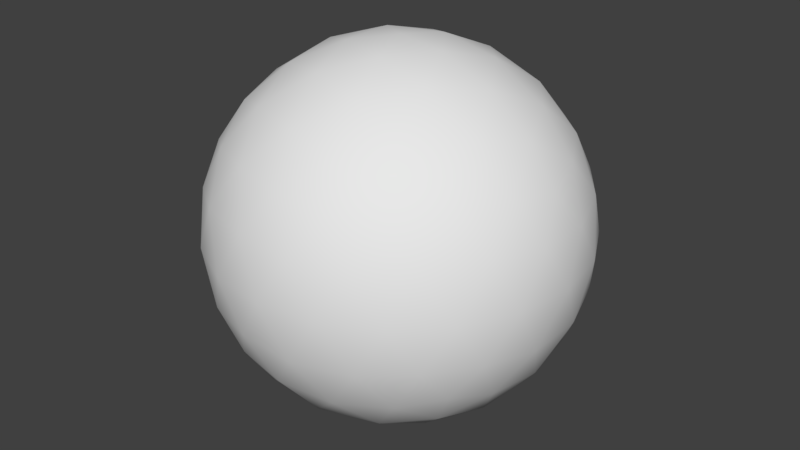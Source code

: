 # Source: invertedSphere.blend  (saved by Blender 2.79.0; exported with 4.5.12 LTS)
import bpy
from mathutils import Matrix  # noqa: F401  (used for matrix-valued properties, if any)

bpy.ops.wm.read_factory_settings(use_empty=True)
scene = bpy.context.scene
scene.name = 'Scene'

# ---- collections
col_collection_1 = bpy.data.collections.new('Collection 1'); scene.collection.children.link(col_collection_1)

# ---- world
world_world = bpy.data.worlds.new('World'); scene.world = world_world
world_world.color = (0.05088, 0.05088, 0.05088)
world_world.use_sun_shadow = False
world_world.sun_shadow_jitter_overblur = 0.0
world_world.cycles.sampling_method = 'MANUAL'

# ---- meshes
me_icosphere = bpy.data.meshes.new('Icosphere')
me_icosphere.from_pydata([(0.0, 0.0, -1.0), (0.7236, -0.5257, -0.4472), (-0.2764, -0.8506, -0.4472), (-0.8944, 0.0, -0.4472), (-0.2764, 0.8506, -0.4472), (0.7236, 0.5257, -0.4472), (0.2764, -0.8506, 0.4472), (-0.7236, -0.5257, 0.4472), (-0.7236, 0.5257, 0.4472), (0.2764, 0.8506, 0.4472), (0.8944, 0.0, 0.4472), (0.0, 0.0, 1.0), (-0.2328, -0.7166, -0.6575), (-0.1625, -0.5, -0.8507), (-0.07761, -0.2389, -0.9679), (0.2032, -0.1476, -0.9679), (0.4253, -0.309, -0.8507), (0.6095, -0.4429, -0.6575), (0.5319, -0.6817, -0.5023), (0.2629, -0.809, -0.5257), (-0.02964, -0.8642, -0.5023), (0.8127, 0.2952, -0.5023), (0.8506, 0.0, -0.5257), (0.8127, -0.2952, -0.5023), (0.2032, 0.1476, -0.9679), (0.4253, 0.309, -0.8507), (0.6095, 0.4429, -0.6575), (-0.7534, 0.0, -0.6575), (-0.5257, 0.0, -0.8507), (-0.2511, 0.0, -0.9679), (-0.484, -0.7166, -0.5023), (-0.6882, -0.5, -0.5257), (-0.8311, -0.2389, -0.5023), (-0.2328, 0.7166, -0.6575), (-0.1625, 0.5, -0.8507), (-0.07761, 0.2389, -0.9679), (-0.8311, 0.2389, -0.5023), (-0.6882, 0.5, -0.5257), (-0.484, 0.7166, -0.5023), (-0.02964, 0.8642, -0.5023), (0.2629, 0.809, -0.5257), (0.5319, 0.6817, -0.5023), (0.9566, -0.1476, 0.2511), (0.9511, -0.309, -1.752e-08), (0.8607, -0.4429, -0.2512), (0.8607, 0.4429, -0.2512), (0.9511, 0.309, 1.752e-08), (0.9566, 0.1476, 0.2511), (0.1552, -0.9554, 0.2512), (0.0, -1.0, -1.752e-08), (-0.1552, -0.9554, -0.2512), (0.6872, -0.6817, -0.2512), (0.5878, -0.809, 1.752e-08), (0.436, -0.8642, 0.2512), (-0.8607, -0.4429, 0.2512), (-0.9511, -0.309, -1.752e-08), (-0.9566, -0.1476, -0.2511), (-0.436, -0.8642, -0.2512), (-0.5878, -0.809, 1.752e-08), (-0.6872, -0.6817, 0.2512), (-0.6872, 0.6817, 0.2512), (-0.5878, 0.809, -1.752e-08), (-0.436, 0.8642, -0.2512), (-0.9566, 0.1476, -0.2511), (-0.9511, 0.309, 1.752e-08), (-0.8607, 0.4429, 0.2512), (0.436, 0.8642, 0.2512), (0.5878, 0.809, -1.752e-08), (0.6872, 0.6817, -0.2512), (-0.1552, 0.9554, -0.2512), (0.0, 1.0, 1.752e-08), (0.1552, 0.9554, 0.2512), (0.8311, -0.2389, 0.5023), (0.6882, -0.5, 0.5257), (0.484, -0.7166, 0.5023), (0.02964, -0.8642, 0.5023), (-0.2629, -0.809, 0.5257), (-0.5319, -0.6817, 0.5023), (-0.8127, -0.2952, 0.5023), (-0.8506, 0.0, 0.5257), (-0.8127, 0.2952, 0.5023), (-0.5319, 0.6817, 0.5023), (-0.2629, 0.809, 0.5257), (0.02964, 0.8642, 0.5023), (0.484, 0.7166, 0.5023), (0.6882, 0.5, 0.5257), (0.8311, 0.2389, 0.5023), (0.07761, -0.2389, 0.9679), (0.1625, -0.5, 0.8507), (0.2328, -0.7166, 0.6575), (0.7534, 0.0, 0.6575), (0.5257, 0.0, 0.8507), (0.2511, 0.0, 0.9679), (-0.2032, -0.1476, 0.9679), (-0.4253, -0.309, 0.8507), (-0.6095, -0.4429, 0.6575), (-0.2032, 0.1476, 0.9679), (-0.4253, 0.309, 0.8507), (-0.6095, 0.4429, 0.6575), (0.07761, 0.2389, 0.9679), (0.1625, 0.5, 0.8507), (0.2328, 0.7166, 0.6575), (0.3618, 0.2629, 0.8944), (0.6382, 0.2629, 0.7236), (0.4472, 0.5257, 0.7236), (-0.1382, 0.4253, 0.8944), (-0.05279, 0.6882, 0.7236), (-0.3618, 0.5878, 0.7236), (-0.4472, 0.0, 0.8944), (-0.6708, 0.1625, 0.7236), (-0.6708, -0.1625, 0.7236), (-0.1382, -0.4253, 0.8944), (-0.3618, -0.5878, 0.7236), (-0.05279, -0.6882, 0.7236), (0.3618, -0.2629, 0.8944), (0.4472, -0.5257, 0.7236), (0.6382, -0.2629, 0.7236), (0.8618, 0.4253, 0.2764), (0.809, 0.5878, 0.0), (0.6708, 0.6882, 0.2764), (-0.1382, 0.9511, 0.2764), (-0.309, 0.9511, -4.92e-07), (-0.4472, 0.8506, 0.2764), (-0.9472, 0.1625, 0.2764), (-1.0, -3.608e-07, 6.232e-07), (-0.9472, -0.1625, 0.2764), (-0.4472, -0.8506, 0.2764), (-0.309, -0.9511, -7.872e-07), (-0.1382, -0.9511, 0.2764), (0.6708, -0.6882, 0.2764), (0.809, -0.5878, -1.902e-06), (0.8618, -0.4253, 0.2764), (0.309, 0.9511, -2.615e-14), (0.4472, 0.8506, -0.2764), (0.1382, 0.9511, -0.2764), (-0.809, 0.5878, -7.845e-14), (-0.6708, 0.6882, -0.2764), (-0.8618, 0.4253, -0.2764), (-0.809, -0.5878, 8.031e-14), (-0.8618, -0.4253, -0.2764), (-0.6708, -0.6882, -0.2764), (0.309, -0.9511, 2.802e-14), (0.1382, -0.9511, -0.2764), (0.4472, -0.8506, -0.2764), (1.0, 0.0, 0.0), (0.9472, -0.1625, -0.2764), (0.9472, 0.1625, -0.2764), (0.3618, 0.5878, -0.7236), (0.1382, 0.4253, -0.8944), (0.05279, 0.6882, -0.7236), (-0.4472, 0.5257, -0.7236), (-0.3618, 0.2629, -0.8944), (-0.6382, 0.2629, -0.7236), (-0.6382, -0.2629, -0.7236), (-0.3618, -0.2629, -0.8944), (-0.4472, -0.5257, -0.7236), (0.6708, 0.1625, -0.7236), (0.6708, -0.1625, -0.7236), (0.4472, -7.38e-07, -0.8944), (0.05279, -0.6882, -0.7236), (0.1382, -0.4253, -0.8944), (0.3618, -0.5878, -0.7236)], [], [(0, 14, 15), (1, 23, 17), (0, 29, 14), (0, 35, 29), (0, 24, 35), (1, 44, 23), (2, 50, 20), (3, 56, 32), (4, 62, 38), (5, 68, 41), (1, 51, 44), (2, 57, 50), (3, 63, 56), (4, 69, 62), (5, 45, 68), (6, 89, 74), (7, 95, 77), (8, 98, 80), (9, 101, 83), (10, 90, 86), (92, 11, 99), (91, 92, 102), (90, 91, 103), (92, 99, 102), (102, 99, 100), (91, 102, 103), (103, 102, 104), (102, 100, 104), (104, 100, 101), (90, 103, 86), (86, 103, 85), (103, 104, 85), (85, 104, 84), (104, 101, 84), (84, 101, 9), (99, 11, 96), (100, 99, 105), (101, 100, 106), (99, 96, 105), (105, 96, 97), (100, 105, 106), (106, 105, 107), (105, 97, 107), (107, 97, 98), (101, 106, 83), (83, 106, 82), (106, 107, 82), (82, 107, 81), (107, 98, 81), (81, 98, 8), (96, 11, 93), (97, 96, 108), (98, 97, 109), (96, 93, 108), (108, 93, 94), (97, 108, 109), (109, 108, 110), (108, 94, 110), (110, 94, 95), (98, 109, 80), (80, 109, 79), (109, 110, 79), (79, 110, 78), (110, 95, 78), (78, 95, 7), (93, 11, 87), (94, 93, 111), (95, 94, 112), (93, 87, 111), (111, 87, 88), (94, 111, 112), (112, 111, 113), (111, 88, 113), (113, 88, 89), (95, 112, 77), (77, 112, 76), (112, 113, 76), (76, 113, 75), (113, 89, 75), (75, 89, 6), (87, 11, 92), (88, 87, 114), (89, 88, 115), (87, 92, 114), (114, 92, 91), (88, 114, 115), (115, 114, 116), (114, 91, 116), (116, 91, 90), (89, 115, 74), (74, 115, 73), (115, 116, 73), (73, 116, 72), (116, 90, 72), (72, 90, 10), (47, 10, 86), (46, 47, 117), (45, 46, 118), (47, 86, 117), (117, 86, 85), (46, 117, 118), (118, 117, 119), (117, 85, 119), (119, 85, 84), (45, 118, 68), (68, 118, 67), (118, 119, 67), (67, 119, 66), (119, 84, 66), (66, 84, 9), (71, 9, 83), (70, 71, 120), (69, 70, 121), (71, 83, 120), (120, 83, 82), (70, 120, 121), (121, 120, 122), (120, 82, 122), (122, 82, 81), (69, 121, 62), (62, 121, 61), (121, 122, 61), (61, 122, 60), (122, 81, 60), (60, 81, 8), (65, 8, 80), (64, 65, 123), (63, 64, 124), (65, 80, 123), (123, 80, 79), (64, 123, 124), (124, 123, 125), (123, 79, 125), (125, 79, 78), (63, 124, 56), (56, 124, 55), (124, 125, 55), (55, 125, 54), (125, 78, 54), (54, 78, 7), (59, 7, 77), (58, 59, 126), (57, 58, 127), (59, 77, 126), (126, 77, 76), (58, 126, 127), (127, 126, 128), (126, 76, 128), (128, 76, 75), (57, 127, 50), (50, 127, 49), (127, 128, 49), (49, 128, 48), (128, 75, 48), (48, 75, 6), (53, 6, 74), (52, 53, 129), (51, 52, 130), (53, 74, 129), (129, 74, 73), (52, 129, 130), (130, 129, 131), (129, 73, 131), (131, 73, 72), (51, 130, 44), (44, 130, 43), (130, 131, 43), (43, 131, 42), (131, 72, 42), (42, 72, 10), (66, 9, 71), (67, 66, 132), (68, 67, 133), (66, 71, 132), (132, 71, 70), (67, 132, 133), (133, 132, 134), (132, 70, 134), (134, 70, 69), (68, 133, 41), (41, 133, 40), (133, 134, 40), (40, 134, 39), (134, 69, 39), (39, 69, 4), (60, 8, 65), (61, 60, 135), (62, 61, 136), (60, 65, 135), (135, 65, 64), (61, 135, 136), (136, 135, 137), (135, 64, 137), (137, 64, 63), (62, 136, 38), (38, 136, 37), (136, 137, 37), (37, 137, 36), (137, 63, 36), (36, 63, 3), (54, 7, 59), (55, 54, 138), (56, 55, 139), (54, 59, 138), (138, 59, 58), (55, 138, 139), (139, 138, 140), (138, 58, 140), (140, 58, 57), (56, 139, 32), (32, 139, 31), (139, 140, 31), (31, 140, 30), (140, 57, 30), (30, 57, 2), (48, 6, 53), (49, 48, 141), (50, 49, 142), (48, 53, 141), (141, 53, 52), (49, 141, 142), (142, 141, 143), (141, 52, 143), (143, 52, 51), (50, 142, 20), (20, 142, 19), (142, 143, 19), (19, 143, 18), (143, 51, 18), (18, 51, 1), (42, 10, 47), (43, 42, 144), (44, 43, 145), (42, 47, 144), (144, 47, 46), (43, 144, 145), (145, 144, 146), (144, 46, 146), (146, 46, 45), (44, 145, 23), (23, 145, 22), (145, 146, 22), (22, 146, 21), (146, 45, 21), (21, 45, 5), (26, 5, 41), (25, 26, 147), (24, 25, 148), (26, 41, 147), (147, 41, 40), (25, 147, 148), (148, 147, 149), (147, 40, 149), (149, 40, 39), (24, 148, 35), (35, 148, 34), (148, 149, 34), (34, 149, 33), (149, 39, 33), (33, 39, 4), (33, 4, 38), (34, 33, 150), (35, 34, 151), (33, 38, 150), (150, 38, 37), (34, 150, 151), (151, 150, 152), (150, 37, 152), (152, 37, 36), (35, 151, 29), (29, 151, 28), (151, 152, 28), (28, 152, 27), (152, 36, 27), (27, 36, 3), (27, 3, 32), (28, 27, 153), (29, 28, 154), (27, 32, 153), (153, 32, 31), (28, 153, 154), (154, 153, 155), (153, 31, 155), (155, 31, 30), (29, 154, 14), (14, 154, 13), (154, 155, 13), (13, 155, 12), (155, 30, 12), (12, 30, 2), (21, 5, 26), (22, 21, 156), (23, 22, 157), (21, 26, 156), (156, 26, 25), (22, 156, 157), (157, 156, 158), (156, 25, 158), (158, 25, 24), (23, 157, 17), (17, 157, 16), (157, 158, 16), (16, 158, 15), (158, 24, 15), (15, 24, 0), (12, 2, 20), (13, 12, 159), (14, 13, 160), (12, 20, 159), (159, 20, 19), (13, 159, 160), (160, 159, 161), (159, 19, 161), (161, 19, 18), (14, 160, 15), (15, 160, 16), (160, 161, 16), (16, 161, 17), (161, 18, 17), (17, 18, 1)])
me_icosphere.polygons.foreach_set('use_smooth', [True] * 320)
_uv = me_icosphere.uv_layers.new(name='UVMap')
_uv.uv.foreach_set('vector', [0.8846, 0.5362, 0.9327, 0.5545, 0.8794, 0.59, 0.5374, 0.5915, 0.5794, 0.6166, 0.5187, 0.6392, 0.8846, 0.5362, 0.9172, 0.4929, 0.9327, 0.5545, 0.8846, 0.5362, 0.8542, 0.4903, 0.9172, 0.4929, 0.8846, 0.5362, 0.8309, 0.5503, 0.8542, 0.4903, 0.5374, 0.5915, 0.58, 0.5561, 0.5794, 0.6166, 0.6535, 0.2022, 0.6769, 0.1547, 0.6918, 0.2129, 0.4288, 0.2583, 0.4347, 0.2078, 0.4801, 0.2539, 0.2157, 0.381, 0.1968, 0.4231, 0.16, 0.3788, 0.1461, 0.3042, 0.1874, 0.2739, 0.1949, 0.3259, 0.5374, 0.5915, 0.5196, 0.5414, 0.58, 0.5561, 0.6535, 0.2022, 0.624, 0.1606, 0.6769, 0.1547, 0.4288, 0.2583, 0.3854, 0.2274, 0.4347, 0.2078, 0.2157, 0.381, 0.2581, 0.4154, 0.1968, 0.4231, 0.1461, 0.3042, 0.1243, 0.2581, 0.1874, 0.2739, 0.4537, 0.381, 0.4709, 0.3436, 0.5094, 0.3788, 1.0, 0.9061, 0.9594, 0.9022, 0.9965, 0.8537, 0.132, 0.5915, 0.1507, 0.6392, 0.08999, 0.6166, 0.3077, 0.14, 0.3023, 0.08745, 0.3459, 0.1293, 0.0829, 0.08392, 0.1129, 0.04021, 0.1342, 0.08832, 0.7522, 0.8218, 0.7848, 0.8651, 0.7367, 0.8834, 0.7211, 0.7727, 0.7522, 0.8218, 0.6979, 0.8368, 0.1129, 0.04021, 0.1537, 0.0, 0.1758, 0.04389, 0.7522, 0.8218, 0.7367, 0.8834, 0.6979, 0.8368, 0.6979, 0.8368, 0.7367, 0.8834, 0.6885, 0.9017, 0.7211, 0.7727, 0.6979, 0.8368, 0.6694, 0.7863, 0.1758, 0.04389, 0.2218, 0.008271, 0.2452, 0.06122, 0.2218, 0.008271, 0.2858, 0.03296, 0.2452, 0.06122, 0.2452, 0.06122, 0.2858, 0.03296, 0.3023, 0.08745, 0.1129, 0.04021, 0.1758, 0.04389, 0.1342, 0.08832, 0.1342, 0.08832, 0.1758, 0.04389, 0.1982, 0.1007, 0.1758, 0.04389, 0.2452, 0.06122, 0.1982, 0.1007, 0.1982, 0.1007, 0.2452, 0.06122, 0.2604, 0.1198, 0.2452, 0.06122, 0.3023, 0.08745, 0.2604, 0.1198, 0.2604, 0.1198, 0.3023, 0.08745, 0.3077, 0.14, 0.7367, 0.8834, 0.7848, 0.8651, 0.79, 0.9189, 0.6885, 0.9017, 0.7367, 0.8834, 0.7395, 0.9436, 0.3023, 0.08745, 0.2858, 0.03296, 0.3393, 0.07166, 0.7367, 0.8834, 0.79, 0.9189, 0.7395, 0.9436, 0.7395, 0.9436, 0.79, 0.9189, 0.8002, 0.9759, 0.6885, 0.9017, 0.7395, 0.9436, 0.6939, 0.961, 0.2829, 0.6342, 0.2422, 0.6853, 0.2154, 0.6427, 0.7395, 0.9436, 0.8002, 0.9759, 0.7526, 1.0, 0.2154, 0.6427, 0.1749, 0.6853, 0.1507, 0.6392, 0.3347, 0.6158, 0.2829, 0.6342, 0.3103, 0.5771, 0.3103, 0.5771, 0.2829, 0.6342, 0.2523, 0.588, 0.2829, 0.6342, 0.2154, 0.6427, 0.2523, 0.588, 0.2523, 0.588, 0.2154, 0.6427, 0.1876, 0.5927, 0.2154, 0.6427, 0.1507, 0.6392, 0.1876, 0.5927, 0.1876, 0.5927, 0.1507, 0.6392, 0.132, 0.5915, 0.79, 0.9189, 0.7848, 0.8651, 0.8385, 0.8792, 0.8002, 0.9759, 0.79, 0.9189, 0.8516, 0.939, 0.1507, 0.6392, 0.1749, 0.6853, 0.1079, 0.669, 0.79, 0.9189, 0.8385, 0.8792, 0.8516, 0.939, 0.8516, 0.939, 0.8385, 0.8792, 0.9018, 0.8928, 0.8002, 0.9759, 0.8516, 0.939, 0.8647, 0.9953, 0.8647, 0.9953, 0.8516, 0.939, 0.9181, 0.9516, 0.8516, 0.939, 0.9018, 0.8928, 0.9181, 0.9516, 0.9181, 0.9516, 0.9018, 0.8928, 0.9594, 0.9022, 0.1507, 0.6392, 0.1079, 0.669, 0.08999, 0.6166, 0.08999, 0.6166, 0.1079, 0.669, 0.04787, 0.638, 0.8647, 0.9953, 0.9181, 0.9516, 0.9267, 1.0, 0.9267, 1.0, 0.9181, 0.9516, 0.9713, 0.9534, 0.9181, 0.9516, 0.9594, 0.9022, 0.9713, 0.9534, 0.4386, 0.04185, 0.4823, 0.0, 0.492, 0.03803, 0.8385, 0.8792, 0.7848, 0.8651, 0.8152, 0.8192, 0.9018, 0.8928, 0.8385, 0.8792, 0.8793, 0.8293, 0.9594, 0.9022, 0.9018, 0.8928, 0.9458, 0.8419, 0.8385, 0.8792, 0.8152, 0.8192, 0.8793, 0.8293, 0.8793, 0.8293, 0.8152, 0.8192, 0.8529, 0.7672, 0.9018, 0.8928, 0.8793, 0.8293, 0.9458, 0.8419, 0.9458, 0.8419, 0.8793, 0.8293, 0.9201, 0.7759, 0.8793, 0.8293, 0.8529, 0.7672, 0.9201, 0.7759, 0.9201, 0.7759, 0.8529, 0.7672, 0.8893, 0.7221, 0.9594, 0.9022, 0.9458, 0.8419, 0.9965, 0.8537, 0.9965, 0.8537, 0.9458, 0.8419, 0.9794, 0.7913, 0.9458, 0.8419, 0.9201, 0.7759, 0.9794, 0.7913, 0.9794, 0.7913, 0.9201, 0.7759, 0.9498, 0.7336, 0.9201, 0.7759, 0.8893, 0.7221, 0.9498, 0.7336, 0.9498, 0.7336, 0.8893, 0.7221, 0.9168, 0.6924, 0.8152, 0.8192, 0.7848, 0.8651, 0.7522, 0.8218, 0.8529, 0.7672, 0.8152, 0.8192, 0.7843, 0.7661, 0.8893, 0.7221, 0.8529, 0.7672, 0.8251, 0.7127, 0.8152, 0.8192, 0.7522, 0.8218, 0.7843, 0.7661, 0.7843, 0.7661, 0.7522, 0.8218, 0.7211, 0.7727, 0.8529, 0.7672, 0.7843, 0.7661, 0.8251, 0.7127, 0.8251, 0.7127, 0.7843, 0.7661, 0.7558, 0.7156, 0.7843, 0.7661, 0.7211, 0.7727, 0.7558, 0.7156, 0.7558, 0.7156, 0.7211, 0.7727, 0.7005, 0.73, 0.8893, 0.7221, 0.8251, 0.7127, 0.8635, 0.6762, 0.5094, 0.3788, 0.5353, 0.3422, 0.5735, 0.3877, 0.8251, 0.7127, 0.7558, 0.7156, 0.7987, 0.6711, 0.7987, 0.6711, 0.7558, 0.7156, 0.7375, 0.6815, 0.08797, 0.00896, 0.1129, 0.04021, 0.05442, 0.05658, 0.05442, 0.05658, 0.1129, 0.04021, 0.0829, 0.08392, 0.08883, 0.1344, 0.0829, 0.08392, 0.1342, 0.08832, 0.1032, 0.1972, 0.08883, 0.1344, 0.1492, 0.1476, 0.1243, 0.2581, 0.1032, 0.1972, 0.1688, 0.2156, 0.08883, 0.1344, 0.1342, 0.08832, 0.1492, 0.1476, 0.1492, 0.1476, 0.1342, 0.08832, 0.1982, 0.1007, 0.1032, 0.1972, 0.1492, 0.1476, 0.1688, 0.2156, 0.1688, 0.2156, 0.1492, 0.1476, 0.2187, 0.1649, 0.1492, 0.1476, 0.1982, 0.1007, 0.2187, 0.1649, 0.2187, 0.1649, 0.1982, 0.1007, 0.2604, 0.1198, 0.1243, 0.2581, 0.1688, 0.2156, 0.1874, 0.2739, 0.1874, 0.2739, 0.1688, 0.2156, 0.2353, 0.2302, 0.1688, 0.2156, 0.2187, 0.1649, 0.2353, 0.2302, 0.2353, 0.2302, 0.2187, 0.1649, 0.2782, 0.1817, 0.2187, 0.1649, 0.2604, 0.1198, 0.2782, 0.1817, 0.2782, 0.1817, 0.2604, 0.1198, 0.3077, 0.14, 0.331, 0.1875, 0.3077, 0.14, 0.3459, 0.1293, 0.3015, 0.4643, 0.3338, 0.518, 0.2819, 0.5265, 0.2581, 0.4154, 0.3015, 0.4643, 0.2403, 0.47, 0.3338, 0.518, 0.3103, 0.5771, 0.2819, 0.5265, 0.2819, 0.5265, 0.3103, 0.5771, 0.2523, 0.588, 0.3015, 0.4643, 0.2819, 0.5265, 0.2403, 0.47, 0.2403, 0.47, 0.2819, 0.5265, 0.2144, 0.5351, 0.2819, 0.5265, 0.2523, 0.588, 0.2144, 0.5351, 0.2144, 0.5351, 0.2523, 0.588, 0.1876, 0.5927, 0.2581, 0.4154, 0.2403, 0.47, 0.1968, 0.4231, 0.1968, 0.4231, 0.2403, 0.47, 0.1731, 0.4806, 0.2403, 0.47, 0.2144, 0.5351, 0.1731, 0.4806, 0.1731, 0.4806, 0.2144, 0.5351, 0.1498, 0.5414, 0.2144, 0.5351, 0.1876, 0.5927, 0.1498, 0.5414, 0.1498, 0.5414, 0.1876, 0.5927, 0.132, 0.5915, 0.08945, 0.5561, 0.132, 0.5915, 0.08999, 0.6166, 0.04673, 0.5115, 0.08945, 0.5561, 0.04055, 0.5776, 0.3854, 0.2274, 0.3459, 0.1861, 0.3909, 0.1655, 0.08945, 0.5561, 0.08999, 0.6166, 0.04055, 0.5776, 0.04055, 0.5776, 0.08999, 0.6166, 0.04787, 0.638, 0.04673, 0.5115, 0.04055, 0.5776, 0.0, 0.5288, 0.3909, 0.1655, 0.3562, 0.119, 0.4105, 0.09743, 0.3562, 0.119, 0.383, 0.05658, 0.4105, 0.09743, 0.4105, 0.09743, 0.383, 0.05658, 0.4386, 0.04185, 0.3854, 0.2274, 0.3909, 0.1655, 0.4347, 0.2078, 0.4347, 0.2078, 0.3909, 0.1655, 0.4491, 0.145, 0.3909, 0.1655, 0.4105, 0.09743, 0.4491, 0.145, 0.4491, 0.145, 0.4105, 0.09743, 0.4702, 0.0841, 0.4105, 0.09743, 0.4386, 0.04185, 0.4702, 0.0841, 0.4702, 0.0841, 0.4386, 0.04185, 0.492, 0.03803, 0.5333, 0.06835, 0.492, 0.03803, 0.5408, 0.01637, 0.5812, 0.112, 0.5333, 0.06835, 0.5923, 0.05206, 0.624, 0.1606, 0.5812, 0.112, 0.6422, 0.1028, 0.5333, 0.06835, 0.5408, 0.01637, 0.5923, 0.05206, 0.5923, 0.05206, 0.5408, 0.01637, 0.5968, 0.003243, 0.5812, 0.112, 0.5923, 0.05206, 0.6422, 0.1028, 0.6422, 0.1028, 0.5923, 0.05206, 0.6504, 0.0456, 0.5923, 0.05206, 0.5968, 0.003243, 0.6504, 0.0456, 0.9992, 0.7458, 0.9794, 0.7913, 0.9498, 0.7336, 0.624, 0.1606, 0.6422, 0.1028, 0.6769, 0.1547, 0.6769, 0.1547, 0.6422, 0.1028, 0.6918, 0.09976, 0.6422, 0.1028, 0.6504, 0.0456, 0.6918, 0.09976, 0.3679, 0.4643, 0.3604, 0.4073, 0.4113, 0.4154, 0.3604, 0.4073, 0.4102, 0.3662, 0.4113, 0.4154, 0.4113, 0.4154, 0.4102, 0.3662, 0.4537, 0.381, 0.4726, 0.4231, 0.4537, 0.381, 0.5094, 0.3788, 0.4963, 0.4806, 0.4726, 0.4231, 0.5372, 0.4298, 0.5196, 0.5414, 0.4963, 0.4806, 0.563, 0.4948, 0.4726, 0.4231, 0.5094, 0.3788, 0.5372, 0.4298, 0.5372, 0.4298, 0.5094, 0.3788, 0.5735, 0.3877, 0.4963, 0.4806, 0.5372, 0.4298, 0.563, 0.4948, 0.563, 0.4948, 0.5372, 0.4298, 0.6036, 0.446, 0.5372, 0.4298, 0.5735, 0.3877, 0.6036, 0.446, 0.6036, 0.446, 0.5735, 0.3877, 0.6301, 0.4083, 0.5196, 0.5414, 0.563, 0.4948, 0.58, 0.5561, 0.58, 0.5561, 0.563, 0.4948, 0.6227, 0.5115, 0.563, 0.4948, 0.6036, 0.446, 0.6227, 0.5115, 0.6227, 0.5115, 0.6036, 0.446, 0.6536, 0.4674, 0.6036, 0.446, 0.6301, 0.4083, 0.6536, 0.4674, 0.03953, 0.1148, 0.05442, 0.05658, 0.0829, 0.08392, 0.2782, 0.1817, 0.3077, 0.14, 0.331, 0.1875, 0.2353, 0.2302, 0.2782, 0.1817, 0.2963, 0.2394, 0.1874, 0.2739, 0.2353, 0.2302, 0.2464, 0.2902, 0.2782, 0.1817, 0.331, 0.1875, 0.2963, 0.2394, 0.2963, 0.2394, 0.331, 0.1875, 0.3459, 0.2425, 0.2353, 0.2302, 0.2963, 0.2394, 0.2464, 0.2902, 0.2464, 0.2902, 0.2963, 0.2394, 0.3045, 0.2966, 0.2963, 0.2394, 0.3459, 0.2425, 0.3045, 0.2966, 0.309, 0.4073, 0.3015, 0.4643, 0.2581, 0.4154, 0.1874, 0.2739, 0.2464, 0.2902, 0.1949, 0.3259, 0.1949, 0.3259, 0.2464, 0.2902, 0.2509, 0.339, 0.2464, 0.2902, 0.3045, 0.2966, 0.2509, 0.339, 0.69, 0.4624, 0.6702, 0.417, 0.7196, 0.4047, 0.309, 0.4073, 0.2581, 0.4154, 0.2592, 0.3662, 0.2592, 0.3662, 0.2581, 0.4154, 0.2157, 0.381, 0.1498, 0.5414, 0.132, 0.5915, 0.08945, 0.5561, 0.1731, 0.4806, 0.1498, 0.5414, 0.1064, 0.4948, 0.1968, 0.4231, 0.1731, 0.4806, 0.1322, 0.4298, 0.1498, 0.5414, 0.08945, 0.5561, 0.1064, 0.4948, 0.1064, 0.4948, 0.08945, 0.5561, 0.04673, 0.5115, 0.1731, 0.4806, 0.1064, 0.4948, 0.1322, 0.4298, 0.1322, 0.4298, 0.1064, 0.4948, 0.06582, 0.446, 0.1064, 0.4948, 0.04673, 0.5115, 0.06582, 0.446, 0.06582, 0.446, 0.04673, 0.5115, 0.01576, 0.4674, 0.1968, 0.4231, 0.1322, 0.4298, 0.16, 0.3788, 0.16, 0.3788, 0.1322, 0.4298, 0.09593, 0.3877, 0.1322, 0.4298, 0.06582, 0.446, 0.09593, 0.3877, 0.09593, 0.3877, 0.06582, 0.446, 0.03927, 0.4083, 0.06582, 0.446, 0.01576, 0.4674, 0.03927, 0.4083, 0.4003, 0.2857, 0.3854, 0.2274, 0.4288, 0.2583, 0.4702, 0.0841, 0.492, 0.03803, 0.5333, 0.06835, 0.4491, 0.145, 0.4702, 0.0841, 0.5146, 0.1266, 0.4347, 0.2078, 0.4491, 0.145, 0.4951, 0.1947, 0.4702, 0.0841, 0.5333, 0.06835, 0.5146, 0.1266, 0.5146, 0.1266, 0.5333, 0.06835, 0.5812, 0.112, 0.4491, 0.145, 0.5146, 0.1266, 0.4951, 0.1947, 0.4951, 0.1947, 0.5146, 0.1266, 0.5646, 0.1773, 0.5146, 0.1266, 0.5812, 0.112, 0.5646, 0.1773, 0.5646, 0.1773, 0.5812, 0.112, 0.624, 0.1606, 0.4347, 0.2078, 0.4951, 0.1947, 0.4801, 0.2539, 0.4801, 0.2539, 0.4951, 0.1947, 0.544, 0.2415, 0.4951, 0.1947, 0.5646, 0.1773, 0.544, 0.2415, 0.544, 0.2415, 0.5646, 0.1773, 0.6063, 0.2224, 0.5646, 0.1773, 0.624, 0.1606, 0.6063, 0.2224, 0.6063, 0.2224, 0.624, 0.1606, 0.6535, 0.2022, 0.4113, 0.4154, 0.4537, 0.381, 0.4726, 0.4231, 0.3679, 0.4643, 0.4113, 0.4154, 0.4291, 0.47, 0.3356, 0.518, 0.3679, 0.4643, 0.3875, 0.5265, 0.4113, 0.4154, 0.4726, 0.4231, 0.4291, 0.47, 0.4291, 0.47, 0.4726, 0.4231, 0.4963, 0.4806, 0.3679, 0.4643, 0.4291, 0.47, 0.3875, 0.5265, 0.3875, 0.5265, 0.4291, 0.47, 0.455, 0.5351, 0.4291, 0.47, 0.4963, 0.4806, 0.455, 0.5351, 0.455, 0.5351, 0.4963, 0.4806, 0.5196, 0.5414, 0.3356, 0.518, 0.3875, 0.5265, 0.3591, 0.5771, 0.3591, 0.5771, 0.3875, 0.5265, 0.4171, 0.588, 0.3875, 0.5265, 0.455, 0.5351, 0.4171, 0.588, 0.4171, 0.588, 0.455, 0.5351, 0.4818, 0.5927, 0.455, 0.5351, 0.5196, 0.5414, 0.4818, 0.5927, 0.4818, 0.5927, 0.5196, 0.5414, 0.5374, 0.5915, 0.03953, 0.1148, 0.0829, 0.08392, 0.08883, 0.1344, 0.0, 0.1562, 0.03953, 0.1148, 0.04505, 0.1767, 0.58, 0.5561, 0.6227, 0.5115, 0.6289, 0.5776, 0.03953, 0.1148, 0.08883, 0.1344, 0.04505, 0.1767, 0.04505, 0.1767, 0.08883, 0.1344, 0.1032, 0.1972, 0.6227, 0.5115, 0.6694, 0.5288, 0.6289, 0.5776, 0.01032, 0.2232, 0.04505, 0.1767, 0.06458, 0.2448, 0.04505, 0.1767, 0.1032, 0.1972, 0.06458, 0.2448, 0.06458, 0.2448, 0.1032, 0.1972, 0.1243, 0.2581, 0.58, 0.5561, 0.6289, 0.5776, 0.5794, 0.6166, 0.5794, 0.6166, 0.6289, 0.5776, 0.6215, 0.638, 0.01032, 0.2232, 0.06458, 0.2448, 0.03715, 0.2857, 0.03715, 0.2857, 0.06458, 0.2448, 0.09277, 0.3004, 0.06458, 0.2448, 0.1243, 0.2581, 0.09277, 0.3004, 0.09277, 0.3004, 0.1243, 0.2581, 0.1461, 0.3042, 0.71, 0.5733, 0.6694, 0.5772, 0.6729, 0.5248, 0.7676, 0.5639, 0.71, 0.5733, 0.7236, 0.513, 0.8309, 0.5503, 0.7676, 0.5639, 0.7901, 0.5004, 0.71, 0.5733, 0.6729, 0.5248, 0.7236, 0.513, 0.7236, 0.513, 0.6729, 0.5248, 0.69, 0.4624, 0.7676, 0.5639, 0.7236, 0.513, 0.7901, 0.5004, 0.7901, 0.5004, 0.7236, 0.513, 0.7493, 0.447, 0.7236, 0.513, 0.69, 0.4624, 0.7493, 0.447, 0.7493, 0.447, 0.69, 0.4624, 0.7196, 0.4047, 0.8309, 0.5503, 0.7901, 0.5004, 0.8542, 0.4903, 0.8542, 0.4903, 0.7901, 0.5004, 0.8165, 0.4383, 0.7901, 0.5004, 0.7493, 0.447, 0.8165, 0.4383, 0.8165, 0.4383, 0.7493, 0.447, 0.7801, 0.3932, 0.7493, 0.447, 0.7196, 0.4047, 0.7801, 0.3932, 0.7801, 0.3932, 0.7196, 0.4047, 0.7526, 0.3635, 0.1985, 0.3436, 0.2157, 0.381, 0.16, 0.3788, 0.8165, 0.4383, 0.7801, 0.3932, 0.8443, 0.3838, 0.8542, 0.4903, 0.8165, 0.4383, 0.8851, 0.4372, 0.7801, 0.3932, 0.8059, 0.3473, 0.8443, 0.3838, 0.1341, 0.3422, 0.16, 0.3788, 0.09593, 0.3877, 0.8165, 0.4383, 0.8443, 0.3838, 0.8851, 0.4372, 0.8851, 0.4372, 0.8443, 0.3838, 0.9136, 0.3867, 0.8443, 0.3838, 0.8707, 0.3422, 0.9136, 0.3867, 0.9136, 0.3867, 0.8707, 0.3422, 0.9319, 0.3526, 0.8542, 0.4903, 0.8851, 0.4372, 0.9172, 0.4929, 0.9172, 0.4929, 0.8851, 0.4372, 0.9483, 0.4438, 0.8851, 0.4372, 0.9136, 0.3867, 0.9483, 0.4438, 0.9483, 0.4438, 0.9136, 0.3867, 0.9689, 0.4011, 0.4338, 0.3333, 0.4003, 0.2857, 0.4588, 0.302, 0.4588, 0.302, 0.4003, 0.2857, 0.4288, 0.2583, 0.4588, 0.302, 0.4288, 0.2583, 0.4801, 0.2539, 0.4995, 0.3422, 0.4588, 0.302, 0.5216, 0.2983, 0.9172, 0.4929, 0.9483, 0.4438, 0.9715, 0.5079, 0.4588, 0.302, 0.4801, 0.2539, 0.5216, 0.2983, 0.5216, 0.2983, 0.4801, 0.2539, 0.544, 0.2415, 0.9483, 0.4438, 1.0, 0.4574, 0.9715, 0.5079, 0.5677, 0.334, 0.5216, 0.2983, 0.5911, 0.281, 0.5216, 0.2983, 0.544, 0.2415, 0.5911, 0.281, 0.5911, 0.281, 0.544, 0.2415, 0.6063, 0.2224, 0.9172, 0.4929, 0.9715, 0.5079, 0.9327, 0.5545, 0.9327, 0.5545, 0.9715, 0.5079, 0.9809, 0.5728, 0.5677, 0.334, 0.5911, 0.281, 0.6316, 0.3093, 0.6316, 0.3093, 0.5911, 0.281, 0.6481, 0.2548, 0.5911, 0.281, 0.6063, 0.2224, 0.6481, 0.2548, 0.6481, 0.2548, 0.6063, 0.2224, 0.6535, 0.2022, 0.09277, 0.3004, 0.1461, 0.3042, 0.1364, 0.3422, 0.7427, 0.6711, 0.6981, 0.6245, 0.7513, 0.6228, 0.5794, 0.6166, 0.6215, 0.638, 0.5615, 0.669, 0.6981, 0.6245, 0.71, 0.5733, 0.7513, 0.6228, 0.7513, 0.6228, 0.71, 0.5733, 0.7676, 0.5639, 0.7427, 0.6711, 0.7513, 0.6228, 0.8047, 0.6665, 0.8047, 0.6665, 0.7513, 0.6228, 0.8178, 0.6101, 0.7513, 0.6228, 0.7676, 0.5639, 0.8178, 0.6101, 0.8178, 0.6101, 0.7676, 0.5639, 0.8309, 0.5503, 0.5794, 0.6166, 0.5615, 0.669, 0.5187, 0.6392, 0.5187, 0.6392, 0.5615, 0.669, 0.4945, 0.6853, 0.8047, 0.6665, 0.8178, 0.6101, 0.8692, 0.647, 0.8692, 0.647, 0.8178, 0.6101, 0.8794, 0.59, 0.8178, 0.6101, 0.8309, 0.5503, 0.8794, 0.59, 0.8794, 0.59, 0.8309, 0.5503, 0.8846, 0.5362, 0.6481, 0.2548, 0.6535, 0.2022, 0.6918, 0.2129, 0.6316, 0.3093, 0.6481, 0.2548, 0.6851, 0.2706, 0.9327, 0.5545, 0.9809, 0.5728, 0.9299, 0.6148, 0.3347, 0.6158, 0.3591, 0.5771, 0.3865, 0.6342, 0.3865, 0.6342, 0.3591, 0.5771, 0.4171, 0.588, 0.9809, 0.5728, 0.9755, 0.6321, 0.9299, 0.6148, 0.4272, 0.6853, 0.3865, 0.6342, 0.454, 0.6427, 0.3865, 0.6342, 0.4171, 0.588, 0.454, 0.6427, 0.454, 0.6427, 0.4171, 0.588, 0.4818, 0.5927, 0.9327, 0.5545, 0.9299, 0.6148, 0.8794, 0.59, 0.8794, 0.59, 0.9299, 0.6148, 0.8692, 0.647, 0.9299, 0.6148, 0.9168, 0.6711, 0.8692, 0.647, 0.4945, 0.6853, 0.454, 0.6427, 0.5187, 0.6392, 0.454, 0.6427, 0.4818, 0.5927, 0.5187, 0.6392, 0.5187, 0.6392, 0.4818, 0.5927, 0.5374, 0.5915])
me_icosphere.use_remesh_preserve_volume = False
me_icosphere.use_remesh_preserve_attributes = False
me_icosphere.use_mirror_vertex_groups = False
me_icosphere.update()

# ---- objects
ob_icosphere = bpy.data.objects.new('Icosphere', me_icosphere)

# ---- transforms, parenting, visibility, modifiers, constraints
ob_icosphere.location = (0.0, 0.0, 0.0)
ob_icosphere.lineart.crease_threshold = 0.0

# ---- collection membership
col_collection_1.objects.link(ob_icosphere)

# ---- scene / render settings (as saved in the file)
scene.frame_start = 1; scene.frame_end = 250; scene.frame_set(1)
scene.render.engine = 'BLENDER_EEVEE_NEXT'
scene.render.resolution_percentage = 50
scene.render.dither_intensity = 0.0
scene.cycles.use_denoising = False
scene.cycles.samples = 128
scene.cycles.sampling_pattern = 'TABULATED_SOBOL'
scene.cycles.use_adaptive_sampling = False
scene.cycles.use_light_tree = False
scene.cycles.blur_glossy = 0.0
scene.cycles.sample_clamp_indirect = 0.0
scene.view_settings.view_transform = 'Standard'
bpy.context.view_layer.update()

# ---- added for rendering (the .blend has no active camera and no usable light): camera, sun
cam_auto = bpy.data.cameras.new('AutoCamera')
cam_auto.lens = 50.0
cam_auto.sensor_width = 36.0
cam_auto.clip_end = 1000.0
ob_auto_camera = bpy.data.objects.new('AutoCamera', cam_auto)
scene.collection.objects.link(ob_auto_camera)
ob_auto_camera.location = (3.20507, -3.84609, 2.56406)
ob_auto_camera.rotation_euler = (1.09748, -7.21219e-08, 0.694738)
scene.camera = ob_auto_camera
light_auto_sun = bpy.data.lights.new('AutoSun', 'SUN')
light_auto_sun.energy = 3.0
light_auto_sun.angle = 0.0523599
ob_auto_sun = bpy.data.objects.new('AutoSun', light_auto_sun)
scene.collection.objects.link(ob_auto_sun)
ob_auto_sun.rotation_euler = (0.872665, 0.174533, 0.523599)
bpy.context.view_layer.update()
